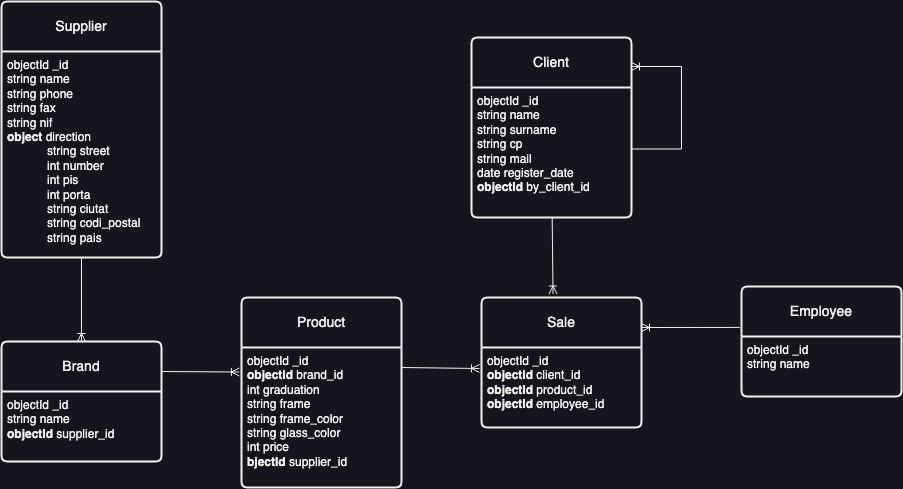

The diagram above was exported from draw.io. Its source (the exported page's mxGraphModel, read from the mxfile embedded in the PNG):
<mxGraphModel dx="1005" dy="932" grid="1" gridSize="10" guides="1" tooltips="1" connect="1" arrows="1" fold="1" page="1" pageScale="1" pageWidth="827" pageHeight="1169" math="0" shadow="0">
  <root>
    <mxCell id="0" />
    <mxCell id="1" parent="0" />
    <mxCell id="Ubv2tb3gwohrMieOdlO1-2" value="Brand" style="swimlane;childLayout=stackLayout;horizontal=1;startSize=50;horizontalStack=0;rounded=1;fontSize=14;fontStyle=0;strokeWidth=2;resizeParent=0;resizeLast=1;shadow=0;dashed=0;align=center;arcSize=4;whiteSpace=wrap;html=1;" parent="1" vertex="1">
      <mxGeometry x="30" y="470" width="160" height="120" as="geometry" />
    </mxCell>
    <mxCell id="Ubv2tb3gwohrMieOdlO1-3" value="objectId _id&lt;br&gt;string name&lt;br&gt;&lt;b&gt;objectId&lt;/b&gt; supplier_id" style="align=left;strokeColor=none;fillColor=none;spacingLeft=4;fontSize=12;verticalAlign=top;resizable=0;rotatable=0;part=1;html=1;" parent="Ubv2tb3gwohrMieOdlO1-2" vertex="1">
      <mxGeometry y="50" width="160" height="70" as="geometry" />
    </mxCell>
    <mxCell id="Ubv2tb3gwohrMieOdlO1-5" value="Client" style="swimlane;childLayout=stackLayout;horizontal=1;startSize=50;horizontalStack=0;rounded=1;fontSize=14;fontStyle=0;strokeWidth=2;resizeParent=0;resizeLast=1;shadow=0;dashed=0;align=center;arcSize=4;whiteSpace=wrap;html=1;" parent="1" vertex="1">
      <mxGeometry x="500" y="166" width="160" height="180" as="geometry" />
    </mxCell>
    <mxCell id="Ubv2tb3gwohrMieOdlO1-6" value="objectId _id&lt;br&gt;string name&lt;br&gt;string surname&lt;br&gt;string cp&lt;br&gt;string mail&lt;br&gt;date register_date&lt;br&gt;&lt;b&gt;objectId&lt;/b&gt; by_client_id" style="align=left;strokeColor=none;fillColor=none;spacingLeft=4;fontSize=12;verticalAlign=top;resizable=0;rotatable=0;part=1;html=1;" parent="Ubv2tb3gwohrMieOdlO1-5" vertex="1">
      <mxGeometry y="50" width="160" height="130" as="geometry" />
    </mxCell>
    <mxCell id="Kp7Tf2_QjUe399NsqHoW-1" value="" style="edgeStyle=orthogonalEdgeStyle;fontSize=12;html=1;endArrow=ERoneToMany;rounded=0;exitX=1;exitY=0.75;exitDx=0;exitDy=0;" edge="1" parent="Ubv2tb3gwohrMieOdlO1-5">
      <mxGeometry width="100" height="100" relative="1" as="geometry">
        <mxPoint x="160" y="111.5" as="sourcePoint" />
        <mxPoint x="160" y="29" as="targetPoint" />
        <Array as="points">
          <mxPoint x="210" y="112" />
          <mxPoint x="210" y="29" />
        </Array>
      </mxGeometry>
    </mxCell>
    <mxCell id="Ubv2tb3gwohrMieOdlO1-8" value="Employee" style="swimlane;childLayout=stackLayout;horizontal=1;startSize=50;horizontalStack=0;rounded=1;fontSize=14;fontStyle=0;strokeWidth=2;resizeParent=0;resizeLast=1;shadow=0;dashed=0;align=center;arcSize=4;whiteSpace=wrap;html=1;" parent="1" vertex="1">
      <mxGeometry x="770" y="415" width="160" height="110" as="geometry" />
    </mxCell>
    <mxCell id="Ubv2tb3gwohrMieOdlO1-9" value="objectId _id&lt;br&gt;string name" style="align=left;strokeColor=none;fillColor=none;spacingLeft=4;fontSize=12;verticalAlign=top;resizable=0;rotatable=0;part=1;html=1;" parent="Ubv2tb3gwohrMieOdlO1-8" vertex="1">
      <mxGeometry y="50" width="160" height="60" as="geometry" />
    </mxCell>
    <mxCell id="Ubv2tb3gwohrMieOdlO1-10" value="Product" style="swimlane;childLayout=stackLayout;horizontal=1;startSize=50;horizontalStack=0;rounded=1;fontSize=14;fontStyle=0;strokeWidth=2;resizeParent=0;resizeLast=1;shadow=0;dashed=0;align=center;arcSize=4;whiteSpace=wrap;html=1;" parent="1" vertex="1">
      <mxGeometry x="270" y="426" width="160" height="190" as="geometry" />
    </mxCell>
    <mxCell id="Ubv2tb3gwohrMieOdlO1-11" value="objectId _id&lt;b&gt;&lt;br&gt;objectId &lt;/b&gt;brand_id&lt;br&gt;int graduation&lt;br&gt;string frame&lt;br&gt;string frame_color&lt;br&gt;string glass_color&lt;br&gt;int price&lt;br&gt;&lt;b&gt;bjectId &lt;/b&gt;supplier_id" style="align=left;strokeColor=none;fillColor=none;spacingLeft=4;fontSize=12;verticalAlign=top;resizable=0;rotatable=0;part=1;html=1;" parent="Ubv2tb3gwohrMieOdlO1-10" vertex="1">
      <mxGeometry y="50" width="160" height="140" as="geometry" />
    </mxCell>
    <mxCell id="Ubv2tb3gwohrMieOdlO1-12" value="Sale" style="swimlane;childLayout=stackLayout;horizontal=1;startSize=50;horizontalStack=0;rounded=1;fontSize=14;fontStyle=0;strokeWidth=2;resizeParent=0;resizeLast=1;shadow=0;dashed=0;align=center;arcSize=4;whiteSpace=wrap;html=1;" parent="1" vertex="1">
      <mxGeometry x="510" y="426" width="160" height="130" as="geometry" />
    </mxCell>
    <mxCell id="Ubv2tb3gwohrMieOdlO1-13" value="objectId _id&lt;b&gt;&lt;br&gt;objectId&lt;/b&gt;&amp;nbsp;client_id&lt;br&gt;&lt;b&gt;objectId&lt;/b&gt;&amp;nbsp;product_id&lt;br&gt;&lt;b&gt;objectId &lt;/b&gt;employee_id" style="align=left;strokeColor=none;fillColor=none;spacingLeft=4;fontSize=12;verticalAlign=top;resizable=0;rotatable=0;part=1;html=1;" parent="Ubv2tb3gwohrMieOdlO1-12" vertex="1">
      <mxGeometry y="50" width="160" height="80" as="geometry" />
    </mxCell>
    <mxCell id="Ubv2tb3gwohrMieOdlO1-14" value="Supplier" style="swimlane;childLayout=stackLayout;horizontal=1;startSize=50;horizontalStack=0;rounded=1;fontSize=14;fontStyle=0;strokeWidth=2;resizeParent=0;resizeLast=1;shadow=0;dashed=0;align=center;arcSize=4;whiteSpace=wrap;html=1;" parent="1" vertex="1">
      <mxGeometry x="30" y="130" width="160" height="256" as="geometry" />
    </mxCell>
    <mxCell id="Ubv2tb3gwohrMieOdlO1-15" value="objectId _id&lt;br&gt;string name&lt;br&gt;string phone&lt;br&gt;string fax&lt;br&gt;string nif&lt;br&gt;&lt;b&gt;object &lt;/b&gt;direction&lt;br&gt;&lt;blockquote style=&quot;margin: 0 0 0 40px; border: none; padding: 0px;&quot;&gt;string street&lt;br&gt;int number&lt;br&gt;int pis&lt;br&gt;int porta&lt;br&gt;string ciutat&lt;br&gt;string codi_postal&lt;br&gt;string pais&lt;/blockquote&gt;&lt;blockquote style=&quot;margin: 0 0 0 40px; border: none; padding: 0px;&quot;&gt;&lt;br&gt;&lt;/blockquote&gt;&lt;blockquote style=&quot;margin: 0 0 0 40px; border: none; padding: 0px;&quot;&gt;&lt;br&gt;&lt;/blockquote&gt;&lt;blockquote style=&quot;margin: 0 0 0 40px; border: none; padding: 0px;&quot;&gt;&lt;br&gt;&lt;/blockquote&gt;" style="align=left;strokeColor=none;fillColor=none;spacingLeft=4;fontSize=12;verticalAlign=top;resizable=0;rotatable=0;part=1;html=1;" parent="Ubv2tb3gwohrMieOdlO1-14" vertex="1">
      <mxGeometry y="50" width="160" height="206" as="geometry" />
    </mxCell>
    <mxCell id="Ubv2tb3gwohrMieOdlO1-21" value="" style="fontSize=12;html=1;endArrow=ERoneToMany;rounded=0;exitX=0.5;exitY=1;exitDx=0;exitDy=0;" parent="1" source="Ubv2tb3gwohrMieOdlO1-15" edge="1">
      <mxGeometry width="100" height="100" relative="1" as="geometry">
        <mxPoint x="110" y="380" as="sourcePoint" />
        <mxPoint x="110" y="470" as="targetPoint" />
      </mxGeometry>
    </mxCell>
    <mxCell id="Ubv2tb3gwohrMieOdlO1-23" value="" style="fontSize=12;html=1;endArrow=ERoneToMany;rounded=0;exitX=1;exitY=0.25;exitDx=0;exitDy=0;entryX=-0.013;entryY=0.175;entryDx=0;entryDy=0;entryPerimeter=0;" parent="1" source="Ubv2tb3gwohrMieOdlO1-2" target="Ubv2tb3gwohrMieOdlO1-11" edge="1">
      <mxGeometry width="100" height="100" relative="1" as="geometry">
        <mxPoint x="250" y="396" as="sourcePoint" />
        <mxPoint x="250" y="480" as="targetPoint" />
      </mxGeometry>
    </mxCell>
    <mxCell id="Ubv2tb3gwohrMieOdlO1-25" value="" style="fontSize=12;html=1;endArrow=ERoneToMany;rounded=0;exitX=1;exitY=0.25;exitDx=0;exitDy=0;entryX=-0.013;entryY=0.175;entryDx=0;entryDy=0;entryPerimeter=0;" parent="1" edge="1">
      <mxGeometry width="100" height="100" relative="1" as="geometry">
        <mxPoint x="430" y="496" as="sourcePoint" />
        <mxPoint x="508" y="497" as="targetPoint" />
      </mxGeometry>
    </mxCell>
    <mxCell id="Ubv2tb3gwohrMieOdlO1-28" value="" style="fontSize=12;html=1;endArrow=ERoneToMany;rounded=0;entryX=0.447;entryY=-0.027;entryDx=0;entryDy=0;entryPerimeter=0;" parent="1" source="Ubv2tb3gwohrMieOdlO1-6" target="Ubv2tb3gwohrMieOdlO1-12" edge="1">
      <mxGeometry width="100" height="100" relative="1" as="geometry">
        <mxPoint x="410" y="366" as="sourcePoint" />
        <mxPoint x="488" y="367" as="targetPoint" />
      </mxGeometry>
    </mxCell>
    <mxCell id="Ubv2tb3gwohrMieOdlO1-29" value="" style="fontSize=12;html=1;endArrow=ERoneToMany;rounded=0;exitX=-0.011;exitY=0.372;exitDx=0;exitDy=0;exitPerimeter=0;" parent="1" source="Ubv2tb3gwohrMieOdlO1-8" edge="1">
      <mxGeometry width="100" height="100" relative="1" as="geometry">
        <mxPoint x="710" y="356" as="sourcePoint" />
        <mxPoint x="670" y="456" as="targetPoint" />
      </mxGeometry>
    </mxCell>
  </root>
</mxGraphModel>